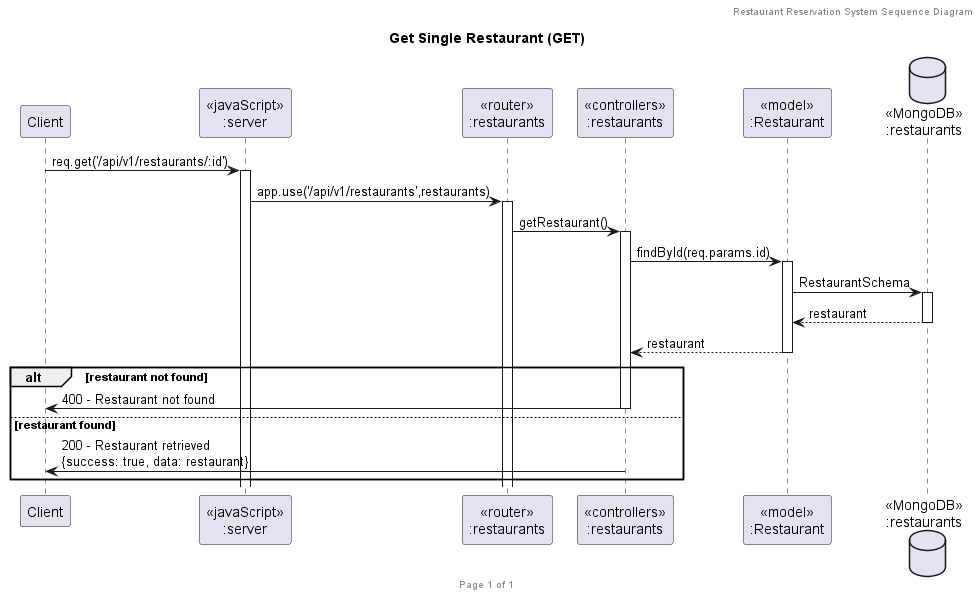

The diagram above was rendered by PlantUML. Its source (embedded in the PNG):
@startuml Get Single Restaurant (GET)

header Restaurant Reservation System Sequence Diagram
footer Page %page% of %lastpage%
title "Get Single Restaurant (GET)"

participant "Client" as client
participant "<<javaScript>>\n:server" as server
participant "<<router>>\n:restaurants" as routerRestaurants
participant "<<controllers>>\n:restaurants" as controllersRestaurants
participant "<<model>>\n:Restaurant" as modelRestaurant
database "<<MongoDB>>\n:restaurants" as RestaurantsDatabase

client->server ++:req.get('/api/v1/restaurants/:id')
server->routerRestaurants ++:app.use('/api/v1/restaurants',restaurants)
routerRestaurants -> controllersRestaurants ++:getRestaurant()
controllersRestaurants->modelRestaurant ++:findById(req.params.id)
modelRestaurant ->RestaurantsDatabase ++: RestaurantSchema
RestaurantsDatabase --> modelRestaurant --: restaurant
controllersRestaurants <-- modelRestaurant --:restaurant
alt restaurant not found
    controllersRestaurants->client --:400 - Restaurant not found
else restaurant found
    controllersRestaurants->client --:200 - Restaurant retrieved\n{success: true, data: restaurant}
end

@enduml